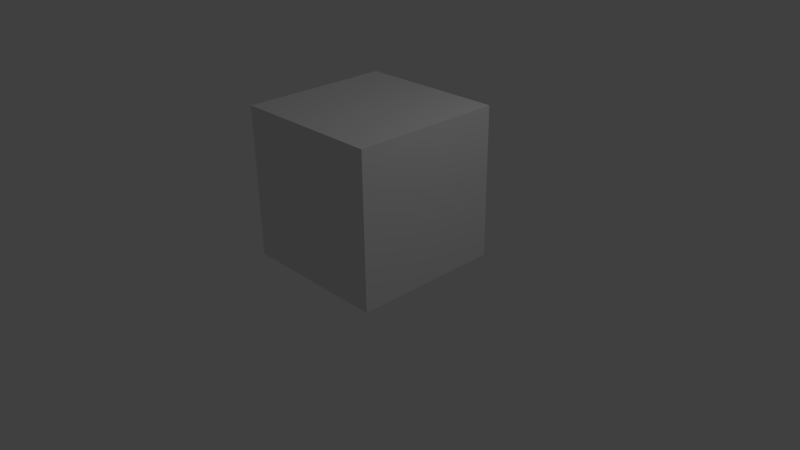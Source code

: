 # Source: BlankCube.blend  (saved by Blender 2.74.0; exported with 4.5.12 LTS)
import bpy
from mathutils import Matrix  # noqa: F401  (used for matrix-valued properties, if any)

bpy.ops.wm.read_factory_settings(use_empty=True)
scene = bpy.context.scene
scene.name = 'Scene'

# ---- collections
col_collection_1 = bpy.data.collections.new('Collection 1'); scene.collection.children.link(col_collection_1)

# ---- materials (node trees are filled in below, after node groups)
mat_material_001 = bpy.data.materials.new('Material.001')
mat_material_001.alpha_threshold = 0.0
mat_material_001.use_transparent_shadow = False
mat_material_001.preview_render_type = 'CUBE'
mat_material_001.roughness = 0.5
mat_material_001.line_color = (0.0, 0.0, 0.0, 1.0)

# ---- material node trees

# ---- world
world_world = bpy.data.worlds.new('World'); scene.world = world_world
world_world.color = (0.05088, 0.05088, 0.05088)
world_world.use_sun_shadow = False
world_world.sun_shadow_jitter_overblur = 0.0
world_world.cycles.sampling_method = 'MANUAL'
world_world.cycles.sample_map_resolution = 256

# ---- cameras
cam_camera = bpy.data.cameras.new('Camera')
cam_camera.clip_end = 100.0
cam_camera.lens = 35.0
cam_camera.sensor_width = 32.0
cam_camera.sensor_height = 18.0
cam_camera.ortho_scale = 7.314
cam_camera.dof.focus_distance = 0.0
cam_camera.dof.aperture_fstop = 128.0

# ---- lights
light_lamp = bpy.data.lights.new('Lamp', 'POINT')
light_lamp.transmission_factor = 0.0
light_lamp.cutoff_distance = 30.0
light_lamp.energy = 100.0
light_lamp.shadow_buffer_clip_start = 1.001
light_lamp.shadow_soft_size = 0.1
light_lamp.shadow_maximum_resolution = 0.006
light_lamp.use_absolute_resolution = True
light_lamp.cycles.use_multiple_importance_sampling = False

# ---- meshes
me_cube = bpy.data.meshes.new('Cube')
me_cube.from_pydata([(1.0, 1.0, 0.0), (1.0, -1.0, 0.0), (-1.0, -1.0, 0.0), (-1.0, 1.0, 0.0), (1.0, 1.0, 2.0), (1.0, -1.0, 2.0), (-1.0, -1.0, 2.0), (-1.0, 1.0, 2.0)], [], [(0, 1, 2, 3), (4, 7, 6, 5), (0, 4, 5, 1), (1, 5, 6, 2), (2, 6, 7, 3), (4, 0, 3, 7)])
_uv = me_cube.uv_layers.new(name='UVMap')
_uv.uv.foreach_set('vector', [0.6213, 0.499, 0.3944, 0.4998, 0.3936, 0.2729, 0.6205, 0.2721, 0.6221, 0.7259, 0.6229, 0.9528, 0.396, 0.9536, 0.3952, 0.7267, 0.6213, 0.499, 0.6221, 0.7259, 0.3952, 0.7267, 0.3944, 0.4998, 0.1667, 0.2737, 0.1659, 0.04679, 0.3928, 0.04598, 0.3936, 0.2729, 0.3936, 0.2729, 0.3928, 0.04598, 0.6197, 0.04517, 0.6205, 0.2721, 0.8466, 0.04436, 0.8474, 0.2713, 0.6205, 0.2721, 0.6197, 0.04517])
me_cube.materials.append(mat_material_001)
me_cube.use_remesh_preserve_volume = False
me_cube.use_remesh_preserve_attributes = False
me_cube.use_mirror_vertex_groups = False
me_cube.update()

# ---- objects
ob_cube = bpy.data.objects.new('Cube', me_cube)
ob_lamp = bpy.data.objects.new('Lamp', light_lamp)
ob_camera = bpy.data.objects.new('Camera', cam_camera)

# ---- transforms, parenting, visibility, modifiers, constraints
ob_cube.location = (5.96e-08, 1.192e-07, 0.0)
ob_cube.lock_rotations_4d = False
ob_cube.empty_display_type = 'ARROWS'
ob_cube.lineart.crease_threshold = 0.0
ob_lamp.location = (4.076, 1.005, 5.904)
ob_lamp.rotation_euler = (0.6503, 0.05522, 1.866)
ob_lamp.lock_rotations_4d = False
ob_lamp.empty_display_type = 'ARROWS'
ob_lamp.color = (0.0, 0.0, 0.0, 0.0)
ob_lamp.lineart.crease_threshold = 0.0
ob_camera.location = (7.481, -6.508, 5.344)
ob_camera.rotation_euler = (1.109, 0.01082, 0.8149)
ob_camera.lock_rotations_4d = False
ob_camera.empty_display_type = 'ARROWS'
ob_camera.color = (0.0, 0.0, 0.0, 0.0)
ob_camera.display_type = 'WIRE'
ob_camera.lineart.crease_threshold = 0.0

# ---- collection membership
col_collection_1.objects.link(ob_cube)
col_collection_1.objects.link(ob_lamp)
col_collection_1.objects.link(ob_camera)

# ---- scene / render settings (as saved in the file)
scene.camera = ob_camera
scene.frame_start = 1; scene.frame_end = 250; scene.frame_set(1)
scene.render.engine = 'BLENDER_EEVEE_NEXT'
scene.render.image_settings.compression = 90
scene.render.resolution_percentage = 50
scene.render.dither_intensity = 0.0
scene.cycles.use_denoising = False
scene.cycles.samples = 10
scene.cycles.sampling_pattern = 'TABULATED_SOBOL'
scene.cycles.light_sampling_threshold = 0.0
scene.cycles.use_adaptive_sampling = False
scene.cycles.use_light_tree = False
scene.cycles.blur_glossy = 0.0
scene.cycles.volume_bounces = 1
scene.cycles.pixel_filter_type = 'GAUSSIAN'
scene.cycles.sample_clamp_indirect = 0.0
scene.view_settings.view_transform = 'Standard'
bpy.context.view_layer.update()
